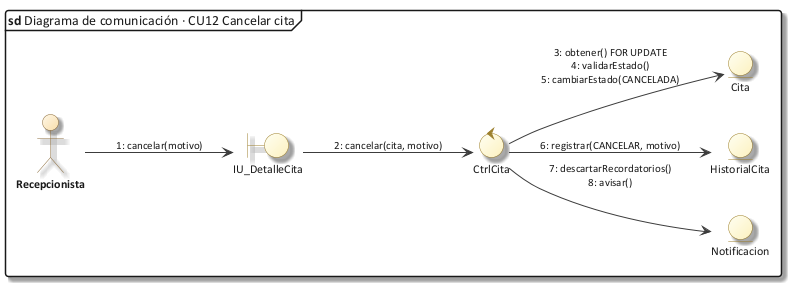

The diagram above was rendered by PlantUML. Its source (embedded in the PNG):
@startuml 30_com_cu12
!include C:/Users/Sergio Estaca Paco/Desktop/HeadSalud/Docs/diagramas/estilo_ea.iuml
mainframe **sd** Diagrama de comunicación · CU12 Cancelar cita
left to right direction
actor "Recepcionista" as A
boundary "IU_DetalleCita" as IU
control "CtrlCita" as C
entity "Cita" as CI
entity "HistorialCita" as HC
entity "Notificacion" as N
A --> IU : "1: cancelar(motivo)"
IU --> C : "2: cancelar(cita, motivo)"
C --> CI : "3: obtener() FOR UPDATE\n4: validarEstado()\n5: cambiarEstado(CANCELADA)"
C --> HC : "6: registrar(CANCELAR, motivo)"
C --> N : "7: descartarRecordatorios()\n8: avisar()"
@enduml